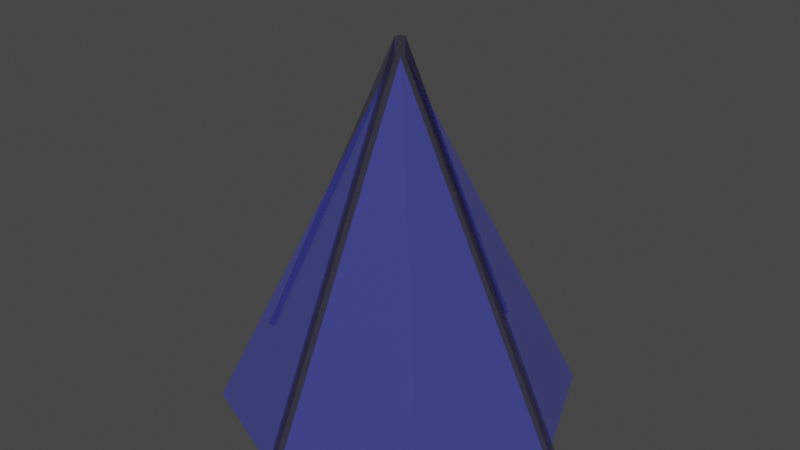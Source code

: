 # Source: Pointer.blend  (saved by Blender 3.2.14; exported with 4.5.12 LTS)
import bpy
from mathutils import Matrix  # noqa: F401  (used for matrix-valued properties, if any)

bpy.ops.wm.read_factory_settings(use_empty=True)
scene = bpy.context.scene
scene.name = 'Scene'

# ---- collections
col_collection = bpy.data.collections.new('Collection'); scene.collection.children.link(col_collection)

# ---- materials (node trees are filled in below, after node groups)
mat_material_002 = bpy.data.materials.new('Material.002')
mat_material_002.use_transparent_shadow = False
mat_material_003 = bpy.data.materials.new('Material.003')
mat_material_003.use_transparent_shadow = False

# ---- material node trees
mat_material_002.use_nodes = True; mat_material_002.node_tree.nodes.clear()
_N = mat_material_002.node_tree.nodes; _L = mat_material_002.node_tree.links
n0 = _N.new('ShaderNodeBsdfPrincipled'); n0.name = 'Principled BSDF'; n0.location = (10, 300)
n0.distribution = 'GGX'
n0.subsurface_method = 'RANDOM_WALK_SKIN'
n0.inputs[0].default_value = (0.03265, 0.04797, 0.8, 0.3735)
n0.inputs[2].default_value = 0.7505
n0.inputs[3].default_value = 1.45
n0.inputs[4].default_value = 0.2303
n0.inputs[13].default_value = 0.5727
n0.inputs[27].default_value = (0.0, 0.0, 0.0, 1.0)
n0.inputs[28].default_value = 1.0
n1 = _N.new('ShaderNodeOutputMaterial'); n1.name = 'Material Output'; n1.location = (300, 300)
_L.new(n0.outputs[0], n1.inputs[0])
n1.is_active_output = True
mat_material_003.use_nodes = True; mat_material_003.node_tree.nodes.clear()
_N = mat_material_003.node_tree.nodes; _L = mat_material_003.node_tree.links
n0 = _N.new('ShaderNodeBsdfPrincipled'); n0.name = 'Principled BSDF'; n0.location = (10, 300)
n0.distribution = 'GGX'
n0.subsurface_method = 'RANDOM_WALK_SKIN'
n0.inputs[0].default_value = (0.0, 0.0008413, 0.05767, 0.5783)
n0.inputs[3].default_value = 1.45
n0.inputs[4].default_value = 0.2869
n0.inputs[27].default_value = (0.0, 0.0, 0.0, 1.0)
n0.inputs[28].default_value = 1.0
n1 = _N.new('ShaderNodeOutputMaterial'); n1.name = 'Material Output'; n1.location = (300, 300)
_L.new(n0.outputs[0], n1.inputs[0])
n1.is_active_output = True

# ---- world
world_world = bpy.data.worlds.new('World'); scene.world = world_world
world_world.use_nodes = True; world_world.node_tree.nodes.clear()
_N = world_world.node_tree.nodes; _L = world_world.node_tree.links
n0 = _N.new('ShaderNodeOutputWorld'); n0.name = 'World Output'; n0.location = (300, 300)
n1 = _N.new('ShaderNodeBackground'); n1.name = 'Background'; n1.location = (10, 300)
n1.inputs[0].default_value = (0.05088, 0.05088, 0.05088, 1.0)
_L.new(n1.outputs[0], n0.inputs[0])
n0.is_active_output = True
world_world.color = (0.05088, 0.05088, 0.05088)
world_world.use_sun_shadow = False
world_world.sun_shadow_jitter_overblur = 0.0

# ---- meshes
me_cone = bpy.data.meshes.new('Cone')
me_cone.from_pydata([(0.7071, 0.7071, -1.0), (0.7071, -0.7071, -1.0), (-0.7071, -0.7071, -1.0), (-0.7071, 0.7071, -1.0), (-0.01859, 0.9923, -1.0), (0.01859, 0.9923, -1.0), (0.9923, 0.01859, -1.0), (0.9923, -0.01859, -1.0), (0.01859, -0.9923, -1.0), (-0.01859, -0.9923, -1.0), (-0.9923, -0.01859, -1.0), (-0.9923, 0.01859, -1.0), (-0.01859, 0.01859, 0.9474), (-0.01859, -0.01859, 0.9474), (0.01859, -0.01859, 0.9474), (0.01859, 0.01859, 0.9474), (0.01961, 0.01961, 1.046), (-0.01961, 0.01961, 1.046), (-0.01961, -0.01961, 1.046), (0.01961, -0.01961, 1.046), (0.01961, 1.047, -1.009), (-0.01961, 1.047, -1.009), (1.047, -0.01961, -1.009), (1.047, 0.01961, -1.009), (-0.01961, -1.047, -1.009), (0.01961, -1.047, -1.009), (-1.047, 0.01961, -1.009), (-1.047, -0.01961, -1.009)], [], [(3, 12, 4), (7, 14, 1), (1, 14, 8), (9, 13, 2), (2, 13, 10), (11, 12, 3), (5, 15, 0), (0, 15, 6), (11, 10, 27, 26), (14, 7, 22, 19), (13, 9, 24, 18), (12, 11, 26, 17), (15, 5, 20, 16), (4, 5, 0, 6, 7, 1, 8, 9, 2, 10, 11, 3), (17, 18, 19, 16), (21, 17, 16, 20), (19, 22, 23, 16), (18, 24, 25, 19), (17, 26, 27, 18), (5, 4, 21, 20), (9, 8, 25, 24), (7, 6, 23, 22), (10, 13, 18, 27), (4, 12, 17, 21), (8, 14, 19, 25), (6, 15, 16, 23)])
me_cone.polygons.foreach_set('material_index', [0, 0, 0, 0, 0, 0, 0, 0, 1, 1, 1, 1, 1, 0, 1, 1, 1, 1, 1, 1, 1, 1, 1, 1, 1, 1])
_uv = me_cone.uv_layers.new(name='UVMap')
_uv.uv.foreach_set('vector', [0.08029, 0.4197, 0.2455, 0.2545, 0.2455, 0.4882, 0.4882, 0.2455, 0.2545, 0.2455, 0.4197, 0.08029, 0.4197, 0.08029, 0.2545, 0.2455, 0.2545, 0.01185, 0.2455, 0.01185, 0.2455, 0.2455, 0.08029, 0.08029, 0.08029, 0.08029, 0.2455, 0.2455, 0.01185, 0.2455, 0.01185, 0.2545, 0.2455, 0.2545, 0.08029, 0.4197, 0.2545, 0.4882, 0.2545, 0.2545, 0.4197, 0.4197, 0.4197, 0.4197, 0.2545, 0.2545, 0.4882, 0.2545, 0.5118, 0.2545, 0.5118, 0.2455, 0.5118, 0.2455, 0.5118, 0.2545, 0.2545, 0.2455, 0.4882, 0.2455, 0.4882, 0.2455, 0.2545, 0.2455, 0.2455, 0.2455, 0.2455, 0.01185, 0.2455, 0.01185, 0.2455, 0.2455, 0.2455, 0.2545, 0.01185, 0.2545, 0.01185, 0.2545, 0.2455, 0.2545, 0.2545, 0.2545, 0.2545, 0.4882, 0.2545, 0.4882, 0.2545, 0.2545, 0.7455, 0.4882, 0.7545, 0.4882, 0.9197, 0.4197, 0.9882, 0.2545, 0.9882, 0.2455, 0.9197, 0.08029, 0.7545, 0.01185, 0.7455, 0.01185, 0.5803, 0.08029, 0.5118, 0.2455, 0.5118, 0.2545, 0.5803, 0.4197, 0.2455, 0.2545, 0.2455, 0.2455, 0.2545, 0.2455, 0.2545, 0.2545, 0.2455, 0.4882, 0.2455, 0.2545, 0.2545, 0.2545, 0.2545, 0.4882, 0.2545, 0.2455, 0.4882, 0.2455, 0.4882, 0.2545, 0.2545, 0.2545, 0.2455, 0.2455, 0.2455, 0.01185, 0.2545, 0.01185, 0.2545, 0.2455, 0.2455, 0.2545, 0.01185, 0.2545, 0.01185, 0.2455, 0.2455, 0.2455, 0.7545, 0.4882, 0.7455, 0.4882, 0.7455, 0.4882, 0.7545, 0.4882, 0.7455, 0.01185, 0.7545, 0.01185, 0.7545, 0.01185, 0.7455, 0.01185, 0.9882, 0.2455, 0.9882, 0.2545, 0.9882, 0.2545, 0.9882, 0.2455, 0.01185, 0.2455, 0.2455, 0.2455, 0.2455, 0.2455, 0.01185, 0.2455, 0.2455, 0.4882, 0.2455, 0.2545, 0.2455, 0.2545, 0.2455, 0.4882, 0.2545, 0.01185, 0.2545, 0.2455, 0.2545, 0.2455, 0.2545, 0.01185, 0.4882, 0.2545, 0.2545, 0.2545, 0.2545, 0.2545, 0.4882, 0.2545])
me_cone.materials.append(mat_material_002)
me_cone.materials.append(mat_material_003)
me_cone.update()

# ---- objects
ob_cone = bpy.data.objects.new('Cone', me_cone)

# ---- transforms, parenting, visibility, modifiers, constraints
ob_cone.location = (0.0, 0.0, 0.0)

# ---- collection membership
col_collection.objects.link(ob_cone)

# ---- scene / render settings (as saved in the file)
scene.frame_start = 1; scene.frame_end = 250; scene.frame_set(1)
scene.render.engine = 'BLENDER_EEVEE_NEXT'
scene.cycles.sampling_pattern = 'TABULATED_SOBOL'
scene.cycles.use_light_tree = False
scene.view_settings.view_transform = 'Filmic'
bpy.context.view_layer.update()

# ---- added for rendering (the .blend has no active camera and no usable light): camera, sun
cam_auto = bpy.data.cameras.new('AutoCamera')
cam_auto.lens = 50.0
cam_auto.sensor_width = 36.0
cam_auto.clip_end = 1000.0
ob_auto_camera = bpy.data.objects.new('AutoCamera', cam_auto)
scene.collection.objects.link(ob_auto_camera)
ob_auto_camera.location = (3.3349, -4.00188, 2.68613)
ob_auto_camera.rotation_euler = (1.09748, -7.21219e-08, 0.694738)
scene.camera = ob_auto_camera
light_auto_sun = bpy.data.lights.new('AutoSun', 'SUN')
light_auto_sun.energy = 3.0
light_auto_sun.angle = 0.0523599
ob_auto_sun = bpy.data.objects.new('AutoSun', light_auto_sun)
scene.collection.objects.link(ob_auto_sun)
ob_auto_sun.rotation_euler = (0.872665, 0.174533, 0.523599)
bpy.context.view_layer.update()
